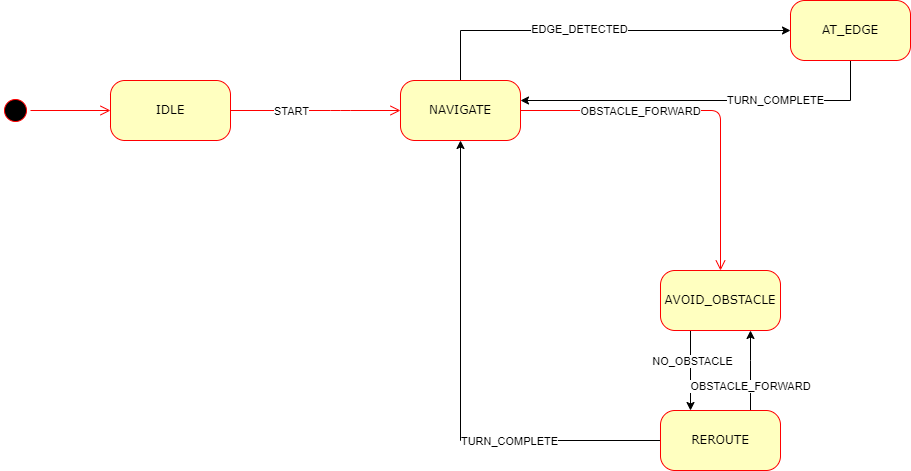

The diagram above was exported from draw.io. Its source (the exported page's mxGraphModel, read from the mxfile embedded in the PNG):
<mxGraphModel dx="1662" dy="794" grid="1" gridSize="10" guides="1" tooltips="1" connect="1" arrows="1" fold="1" page="1" pageScale="1" pageWidth="1100" pageHeight="850" background="none" math="0" shadow="0">
  <root>
    <mxCell id="0" />
    <mxCell id="1" parent="0" />
    <mxCell id="382b91b5511bd0f7-1" value="" style="ellipse;html=1;shape=startState;fillColor=#000000;strokeColor=#ff0000;rounded=1;shadow=0;comic=0;labelBackgroundColor=none;fontFamily=Verdana;fontSize=12;fontColor=#000000;align=center;direction=south;" parent="1" vertex="1">
      <mxGeometry x="130" y="135" width="30" height="30" as="geometry" />
    </mxCell>
    <mxCell id="382b91b5511bd0f7-6" value="IDLE" style="rounded=1;whiteSpace=wrap;html=1;arcSize=24;fillColor=#ffffc0;strokeColor=#ff0000;shadow=0;comic=0;labelBackgroundColor=none;fontFamily=Verdana;fontSize=12;fontColor=#000000;align=center;" parent="1" vertex="1">
      <mxGeometry x="240" y="120" width="120" height="60" as="geometry" />
    </mxCell>
    <mxCell id="3cde6dad864a17aa-3" style="edgeStyle=orthogonalEdgeStyle;html=1;exitX=1;exitY=0.5;entryX=0.5;entryY=0;labelBackgroundColor=none;endArrow=open;endSize=8;strokeColor=#ff0000;fontFamily=Verdana;fontSize=12;align=left;entryDx=0;entryDy=0;exitDx=0;exitDy=0;" parent="1" source="382b91b5511bd0f7-7" target="382b91b5511bd0f7-9" edge="1">
      <mxGeometry relative="1" as="geometry" />
    </mxCell>
    <mxCell id="8jLoAfJhMStE_FfWoArn-9" value="OBSTACLE_FORWARD" style="edgeLabel;html=1;align=center;verticalAlign=middle;resizable=0;points=[];" vertex="1" connectable="0" parent="3cde6dad864a17aa-3">
      <mxGeometry x="-0.3389" relative="1" as="geometry">
        <mxPoint as="offset" />
      </mxGeometry>
    </mxCell>
    <mxCell id="8jLoAfJhMStE_FfWoArn-7" style="edgeStyle=orthogonalEdgeStyle;rounded=0;orthogonalLoop=1;jettySize=auto;html=1;entryX=0;entryY=0.5;entryDx=0;entryDy=0;fillColor=#FF0000;" edge="1" parent="1" source="382b91b5511bd0f7-7" target="8jLoAfJhMStE_FfWoArn-6">
      <mxGeometry relative="1" as="geometry">
        <Array as="points">
          <mxPoint x="590" y="70" />
        </Array>
      </mxGeometry>
    </mxCell>
    <mxCell id="8jLoAfJhMStE_FfWoArn-15" value="EDGE_DETECTED" style="edgeLabel;html=1;align=center;verticalAlign=middle;resizable=0;points=[];" vertex="1" connectable="0" parent="8jLoAfJhMStE_FfWoArn-7">
      <mxGeometry x="-0.1158" y="2" relative="1" as="geometry">
        <mxPoint as="offset" />
      </mxGeometry>
    </mxCell>
    <mxCell id="382b91b5511bd0f7-7" value="NAVIGATE" style="rounded=1;whiteSpace=wrap;html=1;arcSize=24;fillColor=#ffffc0;strokeColor=#ff0000;shadow=0;comic=0;labelBackgroundColor=none;fontFamily=Verdana;fontSize=12;fontColor=#000000;align=center;" parent="1" vertex="1">
      <mxGeometry x="530" y="120" width="120" height="60" as="geometry" />
    </mxCell>
    <mxCell id="8jLoAfJhMStE_FfWoArn-2" style="edgeStyle=orthogonalEdgeStyle;rounded=0;orthogonalLoop=1;jettySize=auto;html=1;entryX=0.25;entryY=0;entryDx=0;entryDy=0;exitX=0.25;exitY=1;exitDx=0;exitDy=0;" edge="1" parent="1" source="382b91b5511bd0f7-9" target="8jLoAfJhMStE_FfWoArn-1">
      <mxGeometry relative="1" as="geometry">
        <Array as="points" />
      </mxGeometry>
    </mxCell>
    <mxCell id="8jLoAfJhMStE_FfWoArn-10" value="NO_OBSTACLE" style="edgeLabel;html=1;align=center;verticalAlign=middle;resizable=0;points=[];" vertex="1" connectable="0" parent="8jLoAfJhMStE_FfWoArn-2">
      <mxGeometry x="-0.25" y="1" relative="1" as="geometry">
        <mxPoint as="offset" />
      </mxGeometry>
    </mxCell>
    <mxCell id="382b91b5511bd0f7-9" value="AVOID_OBSTACLE" style="rounded=1;whiteSpace=wrap;html=1;arcSize=24;fillColor=#ffffc0;strokeColor=#ff0000;shadow=0;comic=0;labelBackgroundColor=none;fontFamily=Verdana;fontSize=12;fontColor=#000000;align=center;" parent="1" vertex="1">
      <mxGeometry x="790" y="310" width="120" height="60" as="geometry" />
    </mxCell>
    <mxCell id="2a3bc250acf0617d-9" style="edgeStyle=orthogonalEdgeStyle;html=1;labelBackgroundColor=none;endArrow=open;endSize=8;strokeColor=#ff0000;fontFamily=Verdana;fontSize=12;align=left;" parent="1" source="382b91b5511bd0f7-1" target="382b91b5511bd0f7-6" edge="1">
      <mxGeometry relative="1" as="geometry" />
    </mxCell>
    <mxCell id="2a3bc250acf0617d-10" style="edgeStyle=orthogonalEdgeStyle;html=1;labelBackgroundColor=none;endArrow=open;endSize=8;strokeColor=#ff0000;fontFamily=Verdana;fontSize=12;align=left;entryX=0;entryY=0.5;exitX=1;exitY=0.5;exitDx=0;exitDy=0;" parent="1" source="382b91b5511bd0f7-6" target="382b91b5511bd0f7-7" edge="1">
      <mxGeometry relative="1" as="geometry">
        <Array as="points">
          <mxPoint x="470" y="150" />
          <mxPoint x="470" y="150" />
        </Array>
      </mxGeometry>
    </mxCell>
    <mxCell id="8jLoAfJhMStE_FfWoArn-14" value="START" style="edgeLabel;html=1;align=center;verticalAlign=middle;resizable=0;points=[];" vertex="1" connectable="0" parent="2a3bc250acf0617d-10">
      <mxGeometry x="-0.2941" relative="1" as="geometry">
        <mxPoint as="offset" />
      </mxGeometry>
    </mxCell>
    <mxCell id="8jLoAfJhMStE_FfWoArn-3" style="edgeStyle=orthogonalEdgeStyle;rounded=0;orthogonalLoop=1;jettySize=auto;html=1;" edge="1" parent="1" source="8jLoAfJhMStE_FfWoArn-1" target="382b91b5511bd0f7-7">
      <mxGeometry relative="1" as="geometry" />
    </mxCell>
    <mxCell id="8jLoAfJhMStE_FfWoArn-12" value="TURN_COMPLETE" style="edgeLabel;html=1;align=center;verticalAlign=middle;resizable=0;points=[];" vertex="1" connectable="0" parent="8jLoAfJhMStE_FfWoArn-3">
      <mxGeometry x="-0.392" relative="1" as="geometry">
        <mxPoint as="offset" />
      </mxGeometry>
    </mxCell>
    <mxCell id="8jLoAfJhMStE_FfWoArn-5" style="edgeStyle=orthogonalEdgeStyle;rounded=0;orthogonalLoop=1;jettySize=auto;html=1;exitX=0.75;exitY=0;exitDx=0;exitDy=0;entryX=0.75;entryY=1;entryDx=0;entryDy=0;" edge="1" parent="1" source="8jLoAfJhMStE_FfWoArn-1" target="382b91b5511bd0f7-9">
      <mxGeometry relative="1" as="geometry">
        <Array as="points">
          <mxPoint x="880" y="400" />
          <mxPoint x="880" y="400" />
        </Array>
      </mxGeometry>
    </mxCell>
    <mxCell id="8jLoAfJhMStE_FfWoArn-13" value="OBSTACLE_FORWARD" style="edgeLabel;html=1;align=center;verticalAlign=middle;resizable=0;points=[];" vertex="1" connectable="0" parent="8jLoAfJhMStE_FfWoArn-5">
      <mxGeometry x="0.25" y="1" relative="1" as="geometry">
        <mxPoint y="25" as="offset" />
      </mxGeometry>
    </mxCell>
    <mxCell id="8jLoAfJhMStE_FfWoArn-1" value="REROUTE" style="rounded=1;whiteSpace=wrap;html=1;arcSize=24;fillColor=#ffffc0;strokeColor=#ff0000;shadow=0;comic=0;labelBackgroundColor=none;fontFamily=Verdana;fontSize=12;fontColor=#000000;align=center;" vertex="1" parent="1">
      <mxGeometry x="790" y="450" width="120" height="60" as="geometry" />
    </mxCell>
    <mxCell id="8jLoAfJhMStE_FfWoArn-8" style="edgeStyle=orthogonalEdgeStyle;rounded=0;orthogonalLoop=1;jettySize=auto;html=1;fillColor=#FF0000;" edge="1" parent="1" source="8jLoAfJhMStE_FfWoArn-6" target="382b91b5511bd0f7-7">
      <mxGeometry relative="1" as="geometry">
        <Array as="points">
          <mxPoint x="980" y="140" />
        </Array>
      </mxGeometry>
    </mxCell>
    <mxCell id="8jLoAfJhMStE_FfWoArn-16" value="TURN_COMPLETE" style="edgeLabel;html=1;align=center;verticalAlign=middle;resizable=0;points=[];" vertex="1" connectable="0" parent="8jLoAfJhMStE_FfWoArn-8">
      <mxGeometry x="-0.3707" y="-1" relative="1" as="geometry">
        <mxPoint as="offset" />
      </mxGeometry>
    </mxCell>
    <mxCell id="8jLoAfJhMStE_FfWoArn-6" value="AT_EDGE" style="rounded=1;whiteSpace=wrap;html=1;arcSize=24;fillColor=#ffffc0;strokeColor=#ff0000;shadow=0;comic=0;labelBackgroundColor=none;fontFamily=Verdana;fontSize=12;fontColor=#000000;align=center;" vertex="1" parent="1">
      <mxGeometry x="920" y="40" width="120" height="60" as="geometry" />
    </mxCell>
  </root>
</mxGraphModel>